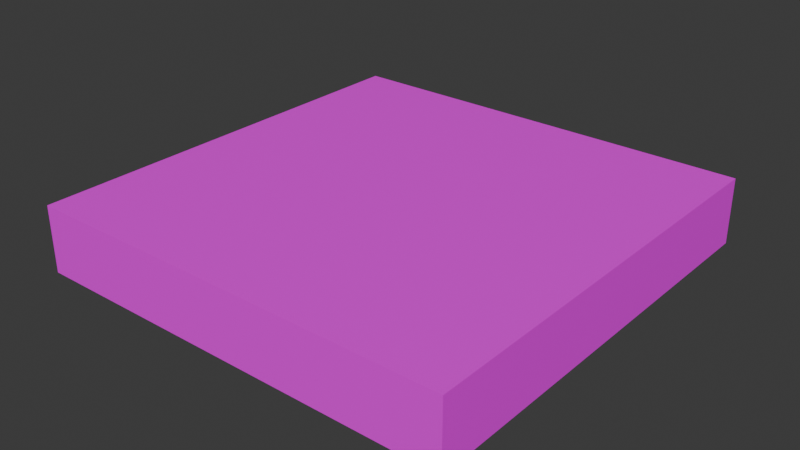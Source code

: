 # Source: test2222.blend  (saved by Blender 4.3.34; exported with 4.5.12 LTS)
import bpy
from mathutils import Matrix  # noqa: F401  (used for matrix-valued properties, if any)

bpy.ops.wm.read_factory_settings(use_empty=True)
scene = bpy.context.scene
scene.name = 'Scene'

# ---- collections
col_collection = bpy.data.collections.new('Collection'); scene.collection.children.link(col_collection)

# ---- images (referenced by path relative to the original .blend; pixels are not part of the script)
import os
ASSET_DIR = os.environ.get("B2B_ASSET_DIR", "")  # directory of the original .blend (textures are referenced by path, not embedded)
HERE = os.path.dirname(os.path.abspath(__file__))  # packed textures are extracted next to this script under _unpacked/

def load_image(name, relpath, width, height, colorspace="sRGB"):
    """Load a texture the original file referenced (path relative to the .blend, or extracted next to this script)."""
    p = next((c for c in (os.path.join(HERE, relpath), os.path.join(ASSET_DIR, relpath)) if relpath and os.path.exists(c)), "")
    if p:
        img = bpy.data.images.load(p, check_existing=True)
        img.name = name
    else:  # same state as the original file: an image datablock whose file is absent (Cycles renders it pink)
        img = bpy.data.images.new(name, width, height)
        img.source = "FILE"
        img.filepath = "//" + (relpath or name)
    img.colorspace_settings.name = colorspace
    return img
img_adobe_express___file__1__png = load_image('Adobe Express - file (1).png', 'Adobe Express - file (1).png', 1024, 1024, 'sRGB')

# ---- materials (node trees are filled in below, after node groups)
mat_material_002 = bpy.data.materials.new('Material.002')

# ---- material node trees
mat_material_002.use_nodes = True; mat_material_002.node_tree.nodes.clear()
_N = mat_material_002.node_tree.nodes; _L = mat_material_002.node_tree.links
n0 = _N.new('ShaderNodeBsdfPrincipled'); n0.name = 'Principled BSDF'; n0.location = (10, 300)
n1 = _N.new('ShaderNodeOutputMaterial'); n1.name = 'Material Output'; n1.location = (300, 300)
n2 = _N.new('ShaderNodeTexImage'); n2.name = 'Image Texture'; n2.location = (-305, 260)
n2.image = img_adobe_express___file__1__png
_L.new(n0.outputs[0], n1.inputs[0])
_L.new(n2.outputs[0], n0.inputs[0])
_L.new(n2.outputs[1], n0.inputs[4])
n1.is_active_output = True

# ---- world
world_world = bpy.data.worlds.new('World'); scene.world = world_world
world_world.use_nodes = True; world_world.node_tree.nodes.clear()
_N = world_world.node_tree.nodes; _L = world_world.node_tree.links
n0 = _N.new('ShaderNodeOutputWorld'); n0.name = 'World Output'; n0.location = (300, 300)
n1 = _N.new('ShaderNodeBackground'); n1.name = 'Background'; n1.location = (10, 300)
n1.inputs[0].default_value = (0.05088, 0.05088, 0.05088, 1.0)
_L.new(n1.outputs[0], n0.inputs[0])
n0.is_active_output = True
world_world.color = (0.05088, 0.05088, 0.05088)
world_world.sun_shadow_jitter_overblur = 0.0

# ---- meshes
me_plane_002 = bpy.data.meshes.new('Plane.002')
me_plane_002.from_pydata([(-1.0, -1.0, 0.0), (1.0, -1.0, 0.0), (-1.0, 1.0, 0.0), (1.0, 1.0, 0.0), (-1.0, -1.0, 0.3073), (1.0, -1.0, 0.3073), (-1.0, 1.0, 0.3073), (1.0, 1.0, 0.3073)], [], [(0, 2, 3, 1), (4, 5, 7, 6), (1, 3, 7, 5), (2, 0, 4, 6), (3, 2, 6, 7), (0, 1, 5, 4)])
_uv = me_plane_002.uv_layers.new(name='UVMap')
_uv.uv.foreach_set('vector', [0.263, 0.8093, 0.7333, 0.813, 0.7333, 0.1889, 0.2648, 0.1889, 0.263, 0.8093, 0.2648, 0.1889, 0.7333, 0.1889, 0.7333, 0.813, 0.2648, 0.1889, 0.7333, 0.1889, 0.7333, 0.1889, 0.2648, 0.1889, 0.7333, 0.813, 0.263, 0.8093, 0.263, 0.8093, 0.7333, 0.813, 0.7333, 0.1889, 0.7333, 0.813, 0.7333, 0.813, 0.7333, 0.1889, 0.263, 0.8093, 0.2648, 0.1889, 0.2648, 0.1889, 0.263, 0.8093])
me_plane_002.materials.append(mat_material_002)
me_plane_002.update()
me_plane_002.normals_split_custom_set([tuple(v) for v in zip(*[iter([0.0, 0.0, -1.0, 0.0, 0.0, -1.0, 0.0, 0.0, -1.0, 0.0, 0.0, -1.0, 0.0, 0.0, 1.0, 0.0, 0.0, 1.0, 0.0, 0.0, 1.0, 0.0, 0.0, 1.0, 1.0, 0.0, 0.0, 1.0, 0.0, 0.0, 1.0, 0.0, 0.0, 1.0, 0.0, 0.0, -1.0, 0.0, 0.0, -1.0, 0.0, 0.0, -1.0, 0.0, 0.0, -1.0, 0.0, 0.0, 0.0, 1.0, 0.0, 0.0, 1.0, 0.0, 0.0, 1.0, 0.0, 0.0, 1.0, 0.0, 0.0, -1.0, 0.0, 0.0, -1.0, 0.0, 0.0, -1.0, 0.0, 0.0, -1.0, 0.0])] * 3)])

# ---- objects
ob_empty = bpy.data.objects.new('Empty', img_adobe_express___file__1__png)
ob_plane_001 = bpy.data.objects.new('Plane.001', me_plane_002)

# ---- transforms, parenting, visibility, modifiers, constraints
ob_empty.location = (5.054, 0.4681, 0.03296)
ob_empty.rotation_euler = (0.09076, 1.217e-08, 0.02094)
ob_empty.empty_display_type = 'IMAGE'
ob_empty.empty_display_size = 5.0
ob_empty.empty_image_offset = (-0.7613, 0.09363)
ob_plane_001.location = (0.0, 0.0, 0.0)

# ---- collection membership
col_collection.objects.link(ob_empty)
col_collection.objects.link(ob_plane_001)

# ---- scene / render settings (as saved in the file)
scene.frame_start = 1; scene.frame_end = 250; scene.frame_set(1)
scene.render.engine = 'CYCLES'
bpy.context.view_layer.update()

# ---- added for rendering (the .blend has no active camera and no usable light): camera, sun
cam_auto = bpy.data.cameras.new('AutoCamera')
cam_auto.lens = 50.0
cam_auto.sensor_width = 36.0
cam_auto.clip_end = 1000.0
ob_auto_camera = bpy.data.objects.new('AutoCamera', cam_auto)
scene.collection.objects.link(ob_auto_camera)
ob_auto_camera.location = (2.63233, -3.1588, 2.25954)
ob_auto_camera.rotation_euler = (1.09748, -7.21219e-08, 0.694738)
scene.camera = ob_auto_camera
light_auto_sun = bpy.data.lights.new('AutoSun', 'SUN')
light_auto_sun.energy = 3.0
light_auto_sun.angle = 0.0523599
ob_auto_sun = bpy.data.objects.new('AutoSun', light_auto_sun)
scene.collection.objects.link(ob_auto_sun)
ob_auto_sun.rotation_euler = (0.872665, 0.174533, 0.523599)
bpy.context.view_layer.update()

